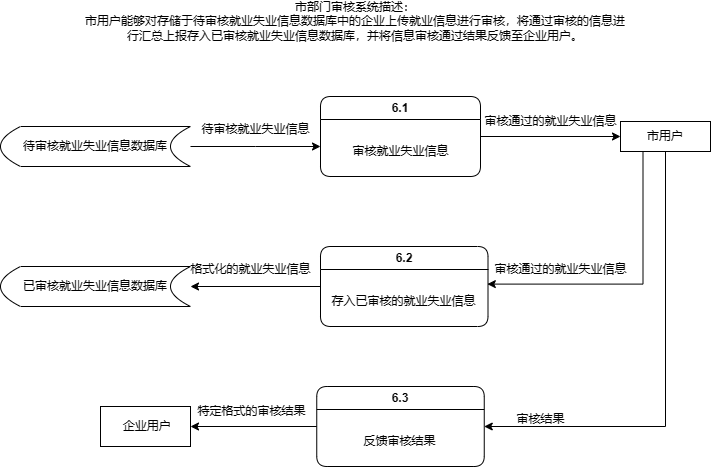

The diagram above was exported from draw.io. Its source (the exported page's mxGraphModel, read from the mxfile embedded in the PNG):
<mxGraphModel dx="597" dy="378" grid="1" gridSize="10" guides="1" tooltips="1" connect="1" arrows="1" fold="1" page="1" pageScale="1" pageWidth="827" pageHeight="1169" math="0" shadow="0">
  <root>
    <mxCell id="0" />
    <mxCell id="1" parent="0" />
    <mxCell id="sCfijZ6ddLRemyizPW2t-1" value="市部门审核系统描述：&lt;br&gt;市用户能够对存储于待审核就业失业信息数据库中的企业上传就业信息进行审核，将通过审核的信息进行汇总上报存入已审核就业失业信息数据库，并将信息审核通过结果反馈至企业用户。" style="text;html=1;strokeColor=none;fillColor=none;align=center;verticalAlign=middle;whiteSpace=wrap;rounded=0;" parent="1" vertex="1">
      <mxGeometry x="140" y="50" width="550" height="30" as="geometry" />
    </mxCell>
    <mxCell id="trhcdYkF5Y3yaM2ptMRb-2" style="edgeStyle=orthogonalEdgeStyle;rounded=0;orthogonalLoop=1;jettySize=auto;html=1;exitX=1;exitY=0.5;exitDx=0;exitDy=0;" parent="1" source="sCfijZ6ddLRemyizPW2t-3" edge="1">
      <mxGeometry relative="1" as="geometry">
        <mxPoint x="380" y="190" as="targetPoint" />
      </mxGeometry>
    </mxCell>
    <mxCell id="sCfijZ6ddLRemyizPW2t-3" value="待审核就业失业信息数据库" style="shape=dataStorage;whiteSpace=wrap;html=1;fixedSize=1;" parent="1" vertex="1">
      <mxGeometry x="60" y="170" width="190" height="40" as="geometry" />
    </mxCell>
    <mxCell id="trhcdYkF5Y3yaM2ptMRb-18" style="edgeStyle=orthogonalEdgeStyle;rounded=0;orthogonalLoop=1;jettySize=auto;html=1;exitX=0.25;exitY=1;exitDx=0;exitDy=0;entryX=0.996;entryY=-0.08;entryDx=0;entryDy=0;entryPerimeter=0;" parent="1" source="sCfijZ6ddLRemyizPW2t-4" target="trhcdYkF5Y3yaM2ptMRb-7" edge="1">
      <mxGeometry relative="1" as="geometry" />
    </mxCell>
    <mxCell id="trhcdYkF5Y3yaM2ptMRb-20" style="edgeStyle=orthogonalEdgeStyle;rounded=0;orthogonalLoop=1;jettySize=auto;html=1;exitX=0.5;exitY=1;exitDx=0;exitDy=0;entryX=1;entryY=0.5;entryDx=0;entryDy=0;" parent="1" source="sCfijZ6ddLRemyizPW2t-4" target="trhcdYkF5Y3yaM2ptMRb-16" edge="1">
      <mxGeometry relative="1" as="geometry" />
    </mxCell>
    <mxCell id="sCfijZ6ddLRemyizPW2t-4" value="市用户" style="rounded=0;whiteSpace=wrap;html=1;" parent="1" vertex="1">
      <mxGeometry x="680" y="165" width="90" height="30" as="geometry" />
    </mxCell>
    <mxCell id="trhcdYkF5Y3yaM2ptMRb-3" style="edgeStyle=orthogonalEdgeStyle;rounded=0;orthogonalLoop=1;jettySize=auto;html=1;exitX=1;exitY=0.5;exitDx=0;exitDy=0;entryX=0;entryY=0.5;entryDx=0;entryDy=0;" parent="1" source="sCfijZ6ddLRemyizPW2t-5" target="sCfijZ6ddLRemyizPW2t-4" edge="1">
      <mxGeometry relative="1" as="geometry" />
    </mxCell>
    <mxCell id="sCfijZ6ddLRemyizPW2t-5" value="6.1" style="swimlane;whiteSpace=wrap;html=1;rounded=1;" parent="1" vertex="1">
      <mxGeometry x="380" y="140" width="160" height="80" as="geometry" />
    </mxCell>
    <mxCell id="trhcdYkF5Y3yaM2ptMRb-1" value="审核就业失业信息" style="text;html=1;align=center;verticalAlign=middle;resizable=0;points=[];autosize=1;strokeColor=none;fillColor=none;" parent="sCfijZ6ddLRemyizPW2t-5" vertex="1">
      <mxGeometry x="20" y="40" width="120" height="30" as="geometry" />
    </mxCell>
    <mxCell id="trhcdYkF5Y3yaM2ptMRb-4" value="待审核就业失业信息" style="text;html=1;align=center;verticalAlign=middle;resizable=0;points=[];autosize=1;strokeColor=none;fillColor=none;" parent="1" vertex="1">
      <mxGeometry x="250" y="158" width="130" height="30" as="geometry" />
    </mxCell>
    <mxCell id="trhcdYkF5Y3yaM2ptMRb-5" value="审核通过的就业失业信息" style="text;html=1;align=center;verticalAlign=middle;resizable=0;points=[];autosize=1;strokeColor=none;fillColor=none;" parent="1" vertex="1">
      <mxGeometry x="530" y="150" width="160" height="30" as="geometry" />
    </mxCell>
    <mxCell id="trhcdYkF5Y3yaM2ptMRb-9" style="edgeStyle=orthogonalEdgeStyle;rounded=0;orthogonalLoop=1;jettySize=auto;html=1;exitX=0;exitY=0.5;exitDx=0;exitDy=0;entryX=1;entryY=0.5;entryDx=0;entryDy=0;" parent="1" source="trhcdYkF5Y3yaM2ptMRb-6" target="trhcdYkF5Y3yaM2ptMRb-8" edge="1">
      <mxGeometry relative="1" as="geometry" />
    </mxCell>
    <mxCell id="trhcdYkF5Y3yaM2ptMRb-6" value="6.2" style="swimlane;whiteSpace=wrap;html=1;rounded=1;" parent="1" vertex="1">
      <mxGeometry x="380" y="290" width="167.5" height="80" as="geometry" />
    </mxCell>
    <mxCell id="trhcdYkF5Y3yaM2ptMRb-7" value="存入已审核的就业失业信息" style="text;html=1;align=center;verticalAlign=middle;resizable=0;points=[];autosize=1;strokeColor=none;fillColor=none;" parent="trhcdYkF5Y3yaM2ptMRb-6" vertex="1">
      <mxGeometry x="-2.5" y="40" width="170" height="30" as="geometry" />
    </mxCell>
    <mxCell id="trhcdYkF5Y3yaM2ptMRb-8" value="已审核就业失业信息数据库" style="shape=dataStorage;whiteSpace=wrap;html=1;fixedSize=1;" parent="1" vertex="1">
      <mxGeometry x="60" y="310" width="190" height="40" as="geometry" />
    </mxCell>
    <mxCell id="trhcdYkF5Y3yaM2ptMRb-15" value="格式化的就业失业信息" style="text;html=1;align=center;verticalAlign=middle;resizable=0;points=[];autosize=1;strokeColor=none;fillColor=none;" parent="1" vertex="1">
      <mxGeometry x="240" y="298" width="140" height="30" as="geometry" />
    </mxCell>
    <mxCell id="trhcdYkF5Y3yaM2ptMRb-25" style="edgeStyle=orthogonalEdgeStyle;rounded=0;orthogonalLoop=1;jettySize=auto;html=1;exitX=0;exitY=0.5;exitDx=0;exitDy=0;entryX=1;entryY=0.5;entryDx=0;entryDy=0;" parent="1" source="trhcdYkF5Y3yaM2ptMRb-16" target="trhcdYkF5Y3yaM2ptMRb-23" edge="1">
      <mxGeometry relative="1" as="geometry" />
    </mxCell>
    <mxCell id="trhcdYkF5Y3yaM2ptMRb-16" value="6.3" style="swimlane;whiteSpace=wrap;html=1;rounded=1;" parent="1" vertex="1">
      <mxGeometry x="376.25" y="430" width="167.5" height="80" as="geometry" />
    </mxCell>
    <mxCell id="trhcdYkF5Y3yaM2ptMRb-17" value="反馈审核结果" style="text;html=1;align=center;verticalAlign=middle;resizable=0;points=[];autosize=1;strokeColor=none;fillColor=none;" parent="trhcdYkF5Y3yaM2ptMRb-16" vertex="1">
      <mxGeometry x="32.5" y="40" width="100" height="30" as="geometry" />
    </mxCell>
    <mxCell id="trhcdYkF5Y3yaM2ptMRb-19" value="审核通过的就业失业信息" style="text;html=1;align=center;verticalAlign=middle;resizable=0;points=[];autosize=1;strokeColor=none;fillColor=none;" parent="1" vertex="1">
      <mxGeometry x="540" y="298" width="160" height="30" as="geometry" />
    </mxCell>
    <mxCell id="trhcdYkF5Y3yaM2ptMRb-21" value="审核结果" style="text;html=1;align=center;verticalAlign=middle;resizable=0;points=[];autosize=1;strokeColor=none;fillColor=none;" parent="1" vertex="1">
      <mxGeometry x="565" y="448" width="70" height="30" as="geometry" />
    </mxCell>
    <mxCell id="trhcdYkF5Y3yaM2ptMRb-23" value="&lt;span style=&quot;white-space: pre;&quot;&gt; &lt;/span&gt;企业用户" style="rounded=0;whiteSpace=wrap;html=1;" parent="1" vertex="1">
      <mxGeometry x="160" y="450" width="90" height="40" as="geometry" />
    </mxCell>
    <mxCell id="trhcdYkF5Y3yaM2ptMRb-24" value="特定格式的审核结果" style="text;html=1;align=center;verticalAlign=middle;resizable=0;points=[];autosize=1;strokeColor=none;fillColor=none;" parent="1" vertex="1">
      <mxGeometry x="246.25" y="440" width="130" height="30" as="geometry" />
    </mxCell>
  </root>
</mxGraphModel>